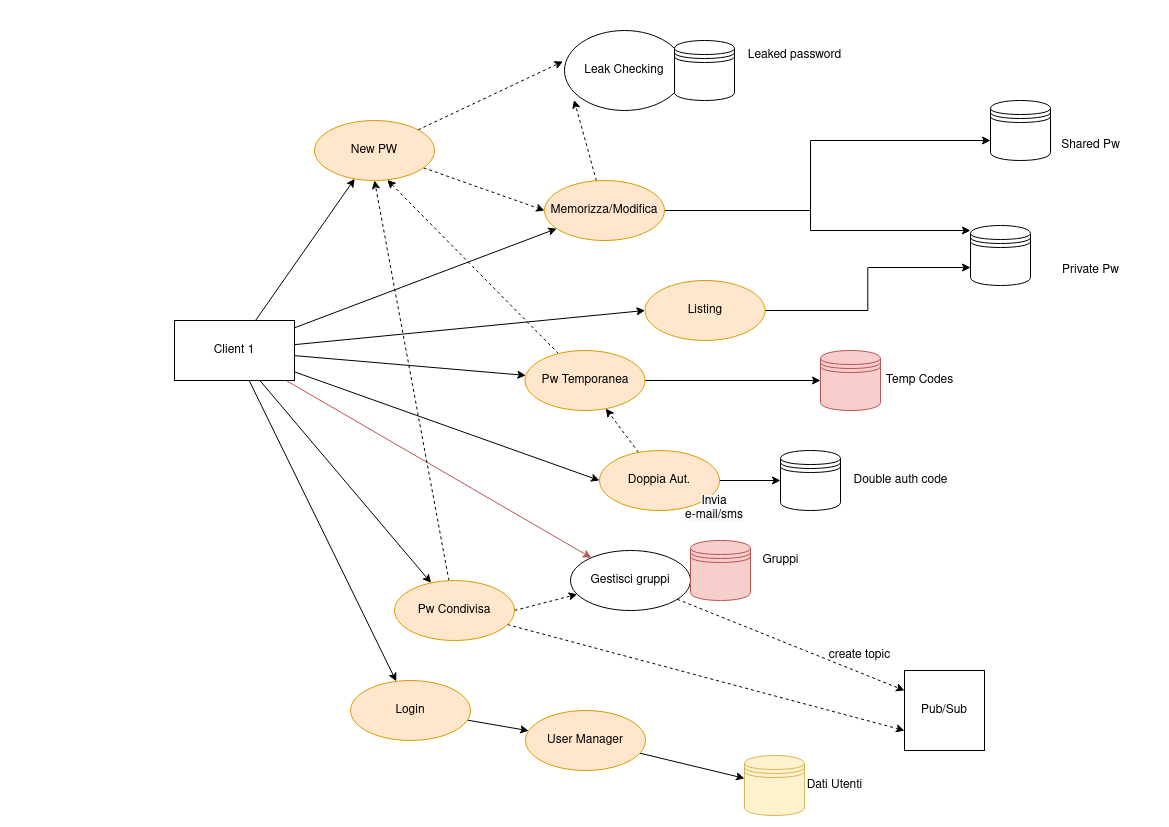

The diagram above was exported from draw.io. Its source (the exported page's mxGraphModel, read from the mxfile embedded in the PNG):
<mxGraphModel dx="1102" dy="573" grid="1" gridSize="10" guides="1" tooltips="1" connect="1" arrows="1" fold="1" page="1" pageScale="1" pageWidth="1169" pageHeight="827" math="0" shadow="0">
  <root>
    <mxCell id="0" />
    <mxCell id="1" parent="0" />
    <mxCell id="Vb5rUXYP3gqTaUBt1HR9-3" value="" style="rounded=0;orthogonalLoop=1;jettySize=auto;html=1;" parent="1" source="Vb5rUXYP3gqTaUBt1HR9-1" target="Vb5rUXYP3gqTaUBt1HR9-2" edge="1">
      <mxGeometry relative="1" as="geometry" />
    </mxCell>
    <mxCell id="Vb5rUXYP3gqTaUBt1HR9-5" value="" style="rounded=0;orthogonalLoop=1;jettySize=auto;html=1;" parent="1" source="Vb5rUXYP3gqTaUBt1HR9-1" target="Vb5rUXYP3gqTaUBt1HR9-4" edge="1">
      <mxGeometry relative="1" as="geometry" />
    </mxCell>
    <mxCell id="Vb5rUXYP3gqTaUBt1HR9-7" value="" style="rounded=0;orthogonalLoop=1;jettySize=auto;html=1;entryX=0;entryY=0.5;entryDx=0;entryDy=0;" parent="1" source="Vb5rUXYP3gqTaUBt1HR9-1" target="Vb5rUXYP3gqTaUBt1HR9-6" edge="1">
      <mxGeometry relative="1" as="geometry" />
    </mxCell>
    <mxCell id="Vb5rUXYP3gqTaUBt1HR9-9" value="" style="rounded=0;orthogonalLoop=1;jettySize=auto;html=1;entryX=0;entryY=0.5;entryDx=0;entryDy=0;" parent="1" source="Vb5rUXYP3gqTaUBt1HR9-1" target="Vb5rUXYP3gqTaUBt1HR9-8" edge="1">
      <mxGeometry relative="1" as="geometry" />
    </mxCell>
    <mxCell id="Vb5rUXYP3gqTaUBt1HR9-12" value="" style="rounded=0;orthogonalLoop=1;jettySize=auto;html=1;" parent="1" source="Vb5rUXYP3gqTaUBt1HR9-1" target="Vb5rUXYP3gqTaUBt1HR9-11" edge="1">
      <mxGeometry relative="1" as="geometry" />
    </mxCell>
    <mxCell id="Vb5rUXYP3gqTaUBt1HR9-14" value="" style="rounded=0;orthogonalLoop=1;jettySize=auto;html=1;" parent="1" source="Vb5rUXYP3gqTaUBt1HR9-1" target="Vb5rUXYP3gqTaUBt1HR9-13" edge="1">
      <mxGeometry relative="1" as="geometry" />
    </mxCell>
    <mxCell id="Vb5rUXYP3gqTaUBt1HR9-36" style="edgeStyle=none;rounded=0;orthogonalLoop=1;jettySize=auto;html=1;fillColor=#f8cecc;strokeColor=#b85450;strokeWidth=1;" parent="1" source="Vb5rUXYP3gqTaUBt1HR9-1" target="Vb5rUXYP3gqTaUBt1HR9-32" edge="1">
      <mxGeometry relative="1" as="geometry" />
    </mxCell>
    <mxCell id="fRoo_rfe7yDwYuq-PMuJ-3" style="rounded=0;orthogonalLoop=1;jettySize=auto;html=1;" parent="1" source="Vb5rUXYP3gqTaUBt1HR9-1" target="fRoo_rfe7yDwYuq-PMuJ-2" edge="1">
      <mxGeometry relative="1" as="geometry" />
    </mxCell>
    <mxCell id="Vb5rUXYP3gqTaUBt1HR9-1" value="Client 1" style="rounded=0;whiteSpace=wrap;html=1;" parent="1" vertex="1">
      <mxGeometry x="174" y="320" width="120" height="60" as="geometry" />
    </mxCell>
    <mxCell id="Vb5rUXYP3gqTaUBt1HR9-16" style="edgeStyle=none;rounded=0;orthogonalLoop=1;jettySize=auto;html=1;entryX=-0.013;entryY=0.387;entryDx=0;entryDy=0;entryPerimeter=0;dashed=1;" parent="1" source="Vb5rUXYP3gqTaUBt1HR9-2" target="Vb5rUXYP3gqTaUBt1HR9-15" edge="1">
      <mxGeometry relative="1" as="geometry" />
    </mxCell>
    <mxCell id="Vb5rUXYP3gqTaUBt1HR9-20" style="edgeStyle=none;rounded=0;orthogonalLoop=1;jettySize=auto;html=1;entryX=0;entryY=0.5;entryDx=0;entryDy=0;dashed=1;" parent="1" source="Vb5rUXYP3gqTaUBt1HR9-2" target="Vb5rUXYP3gqTaUBt1HR9-4" edge="1">
      <mxGeometry relative="1" as="geometry" />
    </mxCell>
    <mxCell id="Vb5rUXYP3gqTaUBt1HR9-2" value="New PW" style="ellipse;whiteSpace=wrap;html=1;rounded=0;fillColor=#ffe6cc;strokeColor=#d79b00;" parent="1" vertex="1">
      <mxGeometry x="314" y="120" width="120" height="60" as="geometry" />
    </mxCell>
    <mxCell id="Vb5rUXYP3gqTaUBt1HR9-19" style="edgeStyle=none;rounded=0;orthogonalLoop=1;jettySize=auto;html=1;entryX=0.08;entryY=0.868;entryDx=0;entryDy=0;entryPerimeter=0;dashed=1;" parent="1" source="Vb5rUXYP3gqTaUBt1HR9-4" target="Vb5rUXYP3gqTaUBt1HR9-15" edge="1">
      <mxGeometry relative="1" as="geometry" />
    </mxCell>
    <mxCell id="PLNfu6Ao1gQfMwAYnARq-2" style="edgeStyle=orthogonalEdgeStyle;rounded=0;orthogonalLoop=1;jettySize=auto;html=1;" parent="1" source="Vb5rUXYP3gqTaUBt1HR9-4" target="Vb5rUXYP3gqTaUBt1HR9-39" edge="1">
      <mxGeometry relative="1" as="geometry">
        <Array as="points">
          <mxPoint x="810" y="210" />
          <mxPoint x="810" y="140" />
        </Array>
      </mxGeometry>
    </mxCell>
    <mxCell id="PLNfu6Ao1gQfMwAYnARq-3" style="edgeStyle=orthogonalEdgeStyle;rounded=0;orthogonalLoop=1;jettySize=auto;html=1;" parent="1" source="Vb5rUXYP3gqTaUBt1HR9-4" target="Vb5rUXYP3gqTaUBt1HR9-41" edge="1">
      <mxGeometry relative="1" as="geometry">
        <Array as="points">
          <mxPoint x="810" y="210" />
          <mxPoint x="810" y="230" />
        </Array>
      </mxGeometry>
    </mxCell>
    <mxCell id="Vb5rUXYP3gqTaUBt1HR9-4" value="Memorizza/Modifica" style="ellipse;whiteSpace=wrap;html=1;rounded=0;fillColor=#ffe6cc;strokeColor=#d79b00;" parent="1" vertex="1">
      <mxGeometry x="544" y="180" width="120" height="60" as="geometry" />
    </mxCell>
    <mxCell id="PLNfu6Ao1gQfMwAYnARq-6" style="edgeStyle=orthogonalEdgeStyle;rounded=0;orthogonalLoop=1;jettySize=auto;html=1;entryX=0;entryY=0.7;entryDx=0;entryDy=0;" parent="1" source="Vb5rUXYP3gqTaUBt1HR9-6" target="Vb5rUXYP3gqTaUBt1HR9-41" edge="1">
      <mxGeometry relative="1" as="geometry" />
    </mxCell>
    <mxCell id="Vb5rUXYP3gqTaUBt1HR9-6" value="Listing" style="ellipse;whiteSpace=wrap;html=1;rounded=0;fillColor=#ffe6cc;strokeColor=#d79b00;" parent="1" vertex="1">
      <mxGeometry x="644.5" y="280" width="120" height="60" as="geometry" />
    </mxCell>
    <mxCell id="Vb5rUXYP3gqTaUBt1HR9-26" style="edgeStyle=none;rounded=0;orthogonalLoop=1;jettySize=auto;html=1;dashed=1;" parent="1" source="Vb5rUXYP3gqTaUBt1HR9-8" target="Vb5rUXYP3gqTaUBt1HR9-11" edge="1">
      <mxGeometry relative="1" as="geometry" />
    </mxCell>
    <mxCell id="UCqGeiVONAWza-xplTze-1" style="edgeStyle=orthogonalEdgeStyle;rounded=0;orthogonalLoop=1;jettySize=auto;html=1;entryX=0;entryY=0.5;entryDx=0;entryDy=0;" parent="1" source="Vb5rUXYP3gqTaUBt1HR9-8" target="Vb5rUXYP3gqTaUBt1HR9-42" edge="1">
      <mxGeometry relative="1" as="geometry" />
    </mxCell>
    <mxCell id="Vb5rUXYP3gqTaUBt1HR9-8" value="Doppia Aut." style="ellipse;whiteSpace=wrap;html=1;rounded=0;fillColor=#ffe6cc;strokeColor=#d79b00;" parent="1" vertex="1">
      <mxGeometry x="599" y="450" width="120" height="60" as="geometry" />
    </mxCell>
    <mxCell id="Vb5rUXYP3gqTaUBt1HR9-17" style="edgeStyle=none;rounded=0;orthogonalLoop=1;jettySize=auto;html=1;entryX=0.607;entryY=0.99;entryDx=0;entryDy=0;entryPerimeter=0;dashed=1;" parent="1" source="Vb5rUXYP3gqTaUBt1HR9-11" target="Vb5rUXYP3gqTaUBt1HR9-2" edge="1">
      <mxGeometry relative="1" as="geometry" />
    </mxCell>
    <mxCell id="PLNfu6Ao1gQfMwAYnARq-11" style="edgeStyle=orthogonalEdgeStyle;rounded=0;orthogonalLoop=1;jettySize=auto;html=1;" parent="1" source="Vb5rUXYP3gqTaUBt1HR9-11" target="Vb5rUXYP3gqTaUBt1HR9-44" edge="1">
      <mxGeometry relative="1" as="geometry" />
    </mxCell>
    <mxCell id="Vb5rUXYP3gqTaUBt1HR9-11" value="Pw Temporanea" style="ellipse;whiteSpace=wrap;html=1;rounded=0;fillColor=#ffe6cc;strokeColor=#d79b00;" parent="1" vertex="1">
      <mxGeometry x="524.5" y="350" width="120" height="60" as="geometry" />
    </mxCell>
    <mxCell id="Vb5rUXYP3gqTaUBt1HR9-18" style="edgeStyle=none;rounded=0;orthogonalLoop=1;jettySize=auto;html=1;entryX=0.5;entryY=1;entryDx=0;entryDy=0;dashed=1;" parent="1" source="Vb5rUXYP3gqTaUBt1HR9-13" target="Vb5rUXYP3gqTaUBt1HR9-2" edge="1">
      <mxGeometry relative="1" as="geometry" />
    </mxCell>
    <mxCell id="Vb5rUXYP3gqTaUBt1HR9-33" value="" style="edgeStyle=none;rounded=0;orthogonalLoop=1;jettySize=auto;html=1;dashed=1;exitX=1;exitY=0.5;exitDx=0;exitDy=0;" parent="1" source="Vb5rUXYP3gqTaUBt1HR9-13" target="Vb5rUXYP3gqTaUBt1HR9-32" edge="1">
      <mxGeometry relative="1" as="geometry" />
    </mxCell>
    <mxCell id="Vb5rUXYP3gqTaUBt1HR9-37" style="edgeStyle=none;rounded=0;orthogonalLoop=1;jettySize=auto;html=1;entryX=0;entryY=0.75;entryDx=0;entryDy=0;strokeWidth=1;dashed=1;" parent="1" source="Vb5rUXYP3gqTaUBt1HR9-13" target="Vb5rUXYP3gqTaUBt1HR9-21" edge="1">
      <mxGeometry relative="1" as="geometry" />
    </mxCell>
    <mxCell id="Vb5rUXYP3gqTaUBt1HR9-13" value="Pw Condivisa" style="ellipse;whiteSpace=wrap;html=1;rounded=0;fillColor=#ffe6cc;strokeColor=#d79b00;" parent="1" vertex="1">
      <mxGeometry x="394" y="580" width="120" height="60" as="geometry" />
    </mxCell>
    <mxCell id="Vb5rUXYP3gqTaUBt1HR9-15" value="Leak Checking" style="ellipse;whiteSpace=wrap;html=1;" parent="1" vertex="1">
      <mxGeometry x="564" y="30" width="120" height="80" as="geometry" />
    </mxCell>
    <mxCell id="Vb5rUXYP3gqTaUBt1HR9-21" value="Pub/Sub" style="whiteSpace=wrap;html=1;aspect=fixed;" parent="1" vertex="1">
      <mxGeometry x="904" y="670" width="80" height="80" as="geometry" />
    </mxCell>
    <mxCell id="Vb5rUXYP3gqTaUBt1HR9-34" style="edgeStyle=none;rounded=0;orthogonalLoop=1;jettySize=auto;html=1;entryX=0;entryY=0.25;entryDx=0;entryDy=0;dashed=1;" parent="1" source="Vb5rUXYP3gqTaUBt1HR9-32" target="Vb5rUXYP3gqTaUBt1HR9-21" edge="1">
      <mxGeometry relative="1" as="geometry" />
    </mxCell>
    <mxCell id="Vb5rUXYP3gqTaUBt1HR9-32" value="Gestisci gruppi" style="ellipse;whiteSpace=wrap;html=1;rounded=0;" parent="1" vertex="1">
      <mxGeometry x="570" y="550" width="120" height="60" as="geometry" />
    </mxCell>
    <mxCell id="Vb5rUXYP3gqTaUBt1HR9-35" value="create topic" style="text;html=1;align=center;verticalAlign=middle;resizable=0;points=[];autosize=1;strokeColor=none;fillColor=none;" parent="1" vertex="1">
      <mxGeometry x="814" y="640" width="90" height="30" as="geometry" />
    </mxCell>
    <mxCell id="Vb5rUXYP3gqTaUBt1HR9-39" value="" style="shape=datastore;whiteSpace=wrap;html=1;" parent="1" vertex="1">
      <mxGeometry x="990" y="100" width="60" height="60" as="geometry" />
    </mxCell>
    <mxCell id="Vb5rUXYP3gqTaUBt1HR9-40" value="" style="shape=datastore;whiteSpace=wrap;html=1;" parent="1" vertex="1">
      <mxGeometry x="674" y="40" width="60" height="60" as="geometry" />
    </mxCell>
    <mxCell id="Vb5rUXYP3gqTaUBt1HR9-41" value="" style="shape=datastore;whiteSpace=wrap;html=1;" parent="1" vertex="1">
      <mxGeometry x="970" y="225" width="60" height="60" as="geometry" />
    </mxCell>
    <mxCell id="Vb5rUXYP3gqTaUBt1HR9-42" value="" style="shape=datastore;whiteSpace=wrap;html=1;" parent="1" vertex="1">
      <mxGeometry x="780" y="450" width="60" height="60" as="geometry" />
    </mxCell>
    <mxCell id="Vb5rUXYP3gqTaUBt1HR9-43" value="" style="shape=datastore;whiteSpace=wrap;html=1;fillColor=#fff2cc;strokeColor=#d6b656;" parent="1" vertex="1">
      <mxGeometry x="744" y="755" width="60" height="60" as="geometry" />
    </mxCell>
    <mxCell id="Vb5rUXYP3gqTaUBt1HR9-44" value="" style="shape=datastore;whiteSpace=wrap;html=1;fillColor=#f8cecc;strokeColor=#b85450;" parent="1" vertex="1">
      <mxGeometry x="820" y="350" width="60" height="60" as="geometry" />
    </mxCell>
    <mxCell id="2Z9qXewRexOvl5xdXRLX-1" value="&#10;&lt;span style=&quot;color: rgb(0, 0, 0); font-family: Helvetica; font-size: 12px; font-style: normal; font-variant-ligatures: normal; font-variant-caps: normal; font-weight: 400; letter-spacing: normal; orphans: 2; text-align: center; text-indent: 0px; text-transform: none; widows: 2; word-spacing: 0px; -webkit-text-stroke-width: 0px; background-color: rgb(248, 249, 250); text-decoration-thickness: initial; text-decoration-style: initial; text-decoration-color: initial; float: none; display: inline !important;&quot;&gt;Invia e-mail/sms&lt;/span&gt;&#10;&#10;" style="text;html=1;strokeColor=none;fillColor=none;align=center;verticalAlign=middle;whiteSpace=wrap;rounded=0;" parent="1" vertex="1">
      <mxGeometry x="684" y="500" width="60" height="30" as="geometry" />
    </mxCell>
    <mxCell id="PLNfu6Ao1gQfMwAYnARq-4" value="Shared Pw" style="text;html=1;align=center;verticalAlign=middle;resizable=0;points=[];autosize=1;strokeColor=none;fillColor=none;" parent="1" vertex="1">
      <mxGeometry x="1050" y="130" width="80" height="30" as="geometry" />
    </mxCell>
    <mxCell id="PLNfu6Ao1gQfMwAYnARq-5" value="Private Pw" style="text;html=1;align=center;verticalAlign=middle;resizable=0;points=[];autosize=1;strokeColor=none;fillColor=none;" parent="1" vertex="1">
      <mxGeometry x="1050" y="255" width="80" height="30" as="geometry" />
    </mxCell>
    <mxCell id="PLNfu6Ao1gQfMwAYnARq-7" value="Leaked password" style="text;html=1;align=center;verticalAlign=middle;resizable=0;points=[];autosize=1;strokeColor=none;fillColor=none;" parent="1" vertex="1">
      <mxGeometry x="734" y="40" width="120" height="30" as="geometry" />
    </mxCell>
    <mxCell id="PLNfu6Ao1gQfMwAYnARq-8" value="Temp Codes" style="text;html=1;align=center;verticalAlign=middle;resizable=0;points=[];autosize=1;strokeColor=none;fillColor=none;" parent="1" vertex="1">
      <mxGeometry x="874" y="365" width="90" height="30" as="geometry" />
    </mxCell>
    <mxCell id="UCqGeiVONAWza-xplTze-2" value="Double auth code" style="text;html=1;align=center;verticalAlign=middle;resizable=0;points=[];autosize=1;strokeColor=none;fillColor=none;" parent="1" vertex="1">
      <mxGeometry x="840" y="465" width="120" height="30" as="geometry" />
    </mxCell>
    <mxCell id="fRoo_rfe7yDwYuq-PMuJ-5" value="" style="edgeStyle=none;rounded=0;orthogonalLoop=1;jettySize=auto;html=1;" parent="1" source="fRoo_rfe7yDwYuq-PMuJ-2" target="fRoo_rfe7yDwYuq-PMuJ-4" edge="1">
      <mxGeometry relative="1" as="geometry" />
    </mxCell>
    <mxCell id="fRoo_rfe7yDwYuq-PMuJ-2" value="Login" style="ellipse;whiteSpace=wrap;html=1;rounded=0;fillColor=#ffe6cc;strokeColor=#d79b00;" parent="1" vertex="1">
      <mxGeometry x="350" y="680" width="120" height="60" as="geometry" />
    </mxCell>
    <mxCell id="fRoo_rfe7yDwYuq-PMuJ-7" style="edgeStyle=none;rounded=0;orthogonalLoop=1;jettySize=auto;html=1;" parent="1" source="fRoo_rfe7yDwYuq-PMuJ-4" target="Vb5rUXYP3gqTaUBt1HR9-43" edge="1">
      <mxGeometry relative="1" as="geometry" />
    </mxCell>
    <mxCell id="fRoo_rfe7yDwYuq-PMuJ-4" value="User Manager" style="ellipse;whiteSpace=wrap;html=1;rounded=0;fillColor=#ffe6cc;strokeColor=#d79b00;" parent="1" vertex="1">
      <mxGeometry x="525" y="710" width="120" height="60" as="geometry" />
    </mxCell>
    <mxCell id="fRoo_rfe7yDwYuq-PMuJ-6" value="Dati Utenti" style="text;html=1;align=center;verticalAlign=middle;resizable=0;points=[];autosize=1;strokeColor=none;fillColor=none;" parent="1" vertex="1">
      <mxGeometry x="794" y="770" width="80" height="30" as="geometry" />
    </mxCell>
    <mxCell id="r6F-Xssu7g2x4tHt1zpm-1" value="" style="shape=datastore;whiteSpace=wrap;html=1;fillColor=#f8cecc;strokeColor=#b85450;" parent="1" vertex="1">
      <mxGeometry x="690" y="540" width="60" height="60" as="geometry" />
    </mxCell>
    <mxCell id="r6F-Xssu7g2x4tHt1zpm-2" value="Gruppi" style="text;html=1;align=center;verticalAlign=middle;resizable=0;points=[];autosize=1;strokeColor=none;fillColor=none;" parent="1" vertex="1">
      <mxGeometry x="750" y="545" width="60" height="30" as="geometry" />
    </mxCell>
  </root>
</mxGraphModel>